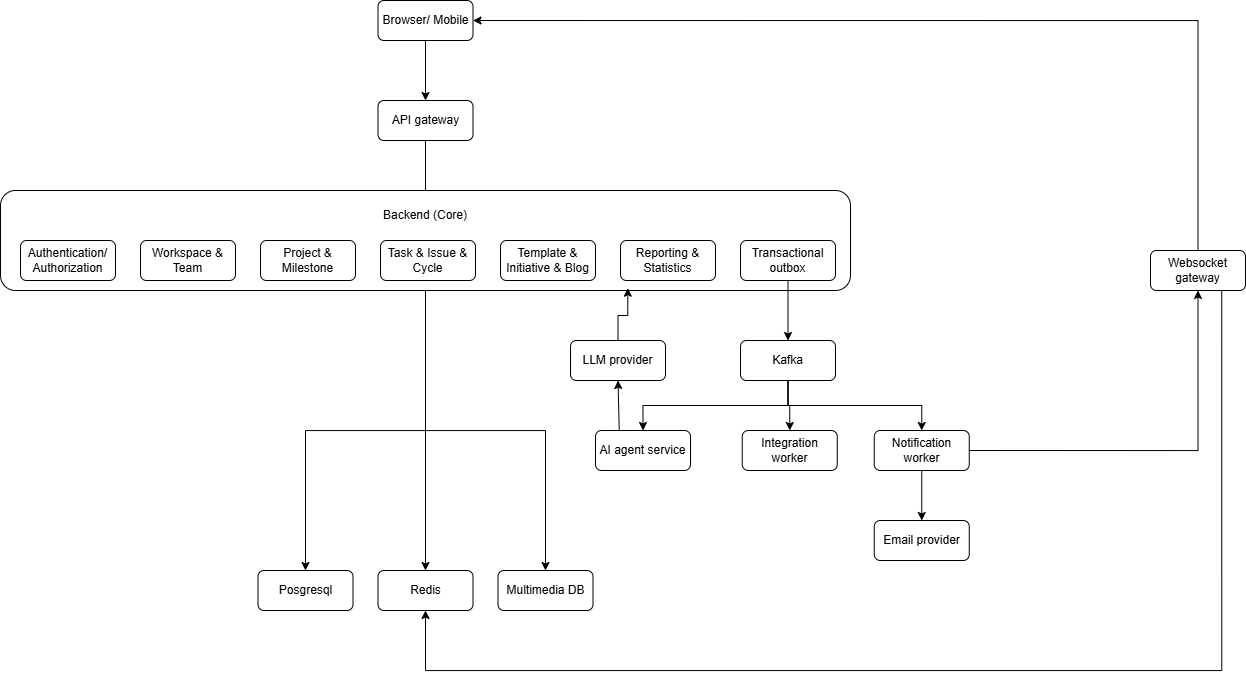

The diagram above was exported from draw.io. Its source (the exported page's mxGraphModel, read from the mxfile embedded in the PNG):
<mxGraphModel dx="1373" dy="899" grid="1" gridSize="10" guides="1" tooltips="1" connect="1" arrows="1" fold="1" page="1" pageScale="1" pageWidth="850" pageHeight="1100" math="0" shadow="0">
  <root>
    <mxCell id="0" />
    <mxCell id="1" parent="0" />
    <mxCell id="qWMDaIOjUOtID_X8hZAI-22" edge="1" parent="1" source="qWMDaIOjUOtID_X8hZAI-1" style="edgeStyle=orthogonalEdgeStyle;rounded=0;orthogonalLoop=1;jettySize=auto;html=1;entryX=0.5;entryY=0;entryDx=0;entryDy=0;" target="qWMDaIOjUOtID_X8hZAI-2">
      <mxGeometry relative="1" as="geometry" />
    </mxCell>
    <mxCell id="qWMDaIOjUOtID_X8hZAI-1" parent="1" style="rounded=1;whiteSpace=wrap;html=1;" value="Browser/ Mobile" vertex="1">
      <mxGeometry height="40" width="95" x="707.5" y="80" as="geometry" />
    </mxCell>
    <mxCell id="qWMDaIOjUOtID_X8hZAI-23" edge="1" parent="1" source="qWMDaIOjUOtID_X8hZAI-2" style="edgeStyle=orthogonalEdgeStyle;rounded=0;orthogonalLoop=1;jettySize=auto;html=1;entryX=0.5;entryY=0;entryDx=0;entryDy=0;" target="qWMDaIOjUOtID_X8hZAI-4">
      <mxGeometry relative="1" as="geometry" />
    </mxCell>
    <mxCell id="qWMDaIOjUOtID_X8hZAI-2" parent="1" style="rounded=1;whiteSpace=wrap;html=1;" value="API gateway" vertex="1">
      <mxGeometry height="40" width="95" x="707.5" y="180" as="geometry" />
    </mxCell>
    <mxCell id="qWMDaIOjUOtID_X8hZAI-39" edge="1" parent="1" source="qWMDaIOjUOtID_X8hZAI-3" style="edgeStyle=orthogonalEdgeStyle;rounded=0;orthogonalLoop=1;jettySize=auto;html=1;exitX=0.5;exitY=1;exitDx=0;exitDy=0;entryX=0.5;entryY=0;entryDx=0;entryDy=0;" target="qWMDaIOjUOtID_X8hZAI-21">
      <mxGeometry relative="1" as="geometry" />
    </mxCell>
    <mxCell id="qWMDaIOjUOtID_X8hZAI-40" edge="1" parent="1" source="qWMDaIOjUOtID_X8hZAI-3" style="edgeStyle=orthogonalEdgeStyle;rounded=0;orthogonalLoop=1;jettySize=auto;html=1;entryX=0.5;entryY=0;entryDx=0;entryDy=0;" target="qWMDaIOjUOtID_X8hZAI-24">
      <mxGeometry relative="1" as="geometry" />
    </mxCell>
    <mxCell id="qWMDaIOjUOtID_X8hZAI-41" edge="1" parent="1" source="qWMDaIOjUOtID_X8hZAI-3" style="edgeStyle=orthogonalEdgeStyle;rounded=0;orthogonalLoop=1;jettySize=auto;html=1;entryX=0.5;entryY=0;entryDx=0;entryDy=0;" target="qWMDaIOjUOtID_X8hZAI-25">
      <mxGeometry relative="1" as="geometry" />
    </mxCell>
    <mxCell id="qWMDaIOjUOtID_X8hZAI-3" parent="1" style="rounded=1;whiteSpace=wrap;html=1;spacing=0;" value="" vertex="1">
      <mxGeometry height="100" width="850" x="330" y="270" as="geometry" />
    </mxCell>
    <mxCell id="qWMDaIOjUOtID_X8hZAI-4" parent="1" style="text;html=1;whiteSpace=wrap;strokeColor=none;fillColor=none;align=center;verticalAlign=middle;rounded=0;" value="Backend (Core)" vertex="1">
      <mxGeometry height="30" width="90" x="710" y="280" as="geometry" />
    </mxCell>
    <mxCell id="qWMDaIOjUOtID_X8hZAI-7" parent="1" style="rounded=1;whiteSpace=wrap;html=1;" value="Authentication/ Authorization" vertex="1">
      <mxGeometry height="40" width="95" x="350" y="320" as="geometry" />
    </mxCell>
    <mxCell id="qWMDaIOjUOtID_X8hZAI-8" parent="1" style="rounded=1;whiteSpace=wrap;html=1;" value="Workspace &amp;amp; Team" vertex="1">
      <mxGeometry height="40" width="95" x="470" y="320" as="geometry" />
    </mxCell>
    <mxCell id="qWMDaIOjUOtID_X8hZAI-9" parent="1" style="rounded=1;whiteSpace=wrap;html=1;" value="Project &amp;amp; Milestone" vertex="1">
      <mxGeometry height="40" width="95" x="590" y="320" as="geometry" />
    </mxCell>
    <mxCell id="qWMDaIOjUOtID_X8hZAI-10" parent="1" style="rounded=1;whiteSpace=wrap;html=1;" value="Task &amp;amp; Issue &amp;amp; Cycle" vertex="1">
      <mxGeometry height="40" width="95" x="710" y="320" as="geometry" />
    </mxCell>
    <mxCell id="qWMDaIOjUOtID_X8hZAI-11" parent="1" style="rounded=1;whiteSpace=wrap;html=1;" value="Template &amp;amp; Initiative &amp;amp; Blog" vertex="1">
      <mxGeometry height="40" width="95" x="830" y="320" as="geometry" />
    </mxCell>
    <mxCell id="qWMDaIOjUOtID_X8hZAI-12" parent="1" style="rounded=1;whiteSpace=wrap;html=1;" value="Reporting &amp;amp; Statistics" vertex="1">
      <mxGeometry height="40" width="95" x="950" y="320" as="geometry" />
    </mxCell>
    <mxCell id="qWMDaIOjUOtID_X8hZAI-27" edge="1" parent="1" source="qWMDaIOjUOtID_X8hZAI-14" style="edgeStyle=orthogonalEdgeStyle;rounded=0;orthogonalLoop=1;jettySize=auto;html=1;" target="qWMDaIOjUOtID_X8hZAI-26">
      <mxGeometry relative="1" as="geometry" />
    </mxCell>
    <mxCell id="qWMDaIOjUOtID_X8hZAI-14" parent="1" style="rounded=1;whiteSpace=wrap;html=1;" value="Transactional outbox" vertex="1">
      <mxGeometry height="40" width="95" x="1070" y="320" as="geometry" />
    </mxCell>
    <mxCell id="qWMDaIOjUOtID_X8hZAI-37" edge="1" parent="1" source="qWMDaIOjUOtID_X8hZAI-15" style="edgeStyle=orthogonalEdgeStyle;rounded=0;orthogonalLoop=1;jettySize=auto;html=1;exitX=0.5;exitY=0;exitDx=0;exitDy=0;entryX=1;entryY=0.5;entryDx=0;entryDy=0;" target="qWMDaIOjUOtID_X8hZAI-1">
      <mxGeometry relative="1" as="geometry" />
    </mxCell>
    <mxCell id="qWMDaIOjUOtID_X8hZAI-53" edge="1" parent="1" source="qWMDaIOjUOtID_X8hZAI-15" style="edgeStyle=orthogonalEdgeStyle;rounded=0;orthogonalLoop=1;jettySize=auto;html=1;exitX=0.75;exitY=1;exitDx=0;exitDy=0;entryX=0.5;entryY=1;entryDx=0;entryDy=0;" target="qWMDaIOjUOtID_X8hZAI-24">
      <mxGeometry relative="1" as="geometry">
        <Array as="points">
          <mxPoint x="1551" y="750" />
          <mxPoint x="755" y="750" />
        </Array>
      </mxGeometry>
    </mxCell>
    <mxCell id="qWMDaIOjUOtID_X8hZAI-15" parent="1" style="rounded=1;whiteSpace=wrap;html=1;" value="Websocket gateway" vertex="1">
      <mxGeometry height="40" width="95" x="1480" y="330" as="geometry" />
    </mxCell>
    <mxCell id="qWMDaIOjUOtID_X8hZAI-34" edge="1" parent="1" source="qWMDaIOjUOtID_X8hZAI-16" style="edgeStyle=orthogonalEdgeStyle;rounded=0;orthogonalLoop=1;jettySize=auto;html=1;exitX=0.5;exitY=1;exitDx=0;exitDy=0;entryX=0.5;entryY=0;entryDx=0;entryDy=0;" target="qWMDaIOjUOtID_X8hZAI-17">
      <mxGeometry relative="1" as="geometry">
        <mxPoint x="1251.25" y="600" as="targetPoint" />
      </mxGeometry>
    </mxCell>
    <mxCell id="qWMDaIOjUOtID_X8hZAI-35" edge="1" parent="1" source="qWMDaIOjUOtID_X8hZAI-16" style="edgeStyle=orthogonalEdgeStyle;rounded=0;orthogonalLoop=1;jettySize=auto;html=1;exitX=1;exitY=0.5;exitDx=0;exitDy=0;entryX=0.5;entryY=1;entryDx=0;entryDy=0;" target="qWMDaIOjUOtID_X8hZAI-15">
      <mxGeometry relative="1" as="geometry" />
    </mxCell>
    <mxCell id="qWMDaIOjUOtID_X8hZAI-16" parent="1" style="rounded=1;whiteSpace=wrap;html=1;" value="Notification worker" vertex="1">
      <mxGeometry height="40" width="95" x="1203.75" y="510" as="geometry" />
    </mxCell>
    <mxCell id="qWMDaIOjUOtID_X8hZAI-17" parent="1" style="rounded=1;whiteSpace=wrap;html=1;" value="Email provider" vertex="1">
      <mxGeometry height="40" width="95" x="1203.75" y="600" as="geometry" />
    </mxCell>
    <mxCell id="qWMDaIOjUOtID_X8hZAI-47" edge="1" parent="1" source="qWMDaIOjUOtID_X8hZAI-18" style="rounded=0;orthogonalLoop=1;jettySize=auto;html=1;exitX=0.25;exitY=0;exitDx=0;exitDy=0;entryX=0.5;entryY=1;entryDx=0;entryDy=0;" target="qWMDaIOjUOtID_X8hZAI-46">
      <mxGeometry relative="1" as="geometry" />
    </mxCell>
    <mxCell id="qWMDaIOjUOtID_X8hZAI-18" parent="1" style="rounded=1;whiteSpace=wrap;html=1;" value="AI agent service" vertex="1">
      <mxGeometry height="40" width="95" x="925" y="510" as="geometry" />
    </mxCell>
    <mxCell id="qWMDaIOjUOtID_X8hZAI-20" parent="1" style="rounded=1;whiteSpace=wrap;html=1;" value="Integration worker" vertex="1">
      <mxGeometry height="40" width="95" x="1071.75" y="510" as="geometry" />
    </mxCell>
    <mxCell id="qWMDaIOjUOtID_X8hZAI-21" parent="1" style="rounded=1;whiteSpace=wrap;html=1;flipH=1;legacyAnchorPoints=0;" value="Posgresql" vertex="1">
      <mxGeometry height="40" width="95" x="587.5" y="650" as="geometry" />
    </mxCell>
    <mxCell id="qWMDaIOjUOtID_X8hZAI-24" parent="1" style="rounded=1;whiteSpace=wrap;html=1;flipH=1;legacyAnchorPoints=0;" value="Redis" vertex="1">
      <mxGeometry height="40" width="95" x="707.5" y="650" as="geometry" />
    </mxCell>
    <mxCell id="qWMDaIOjUOtID_X8hZAI-25" parent="1" style="rounded=1;whiteSpace=wrap;html=1;flipH=1;legacyAnchorPoints=0;" value="Multimedia DB" vertex="1">
      <mxGeometry height="40" width="95" x="827.5" y="650" as="geometry" />
    </mxCell>
    <mxCell id="qWMDaIOjUOtID_X8hZAI-28" edge="1" parent="1" source="qWMDaIOjUOtID_X8hZAI-26" style="edgeStyle=orthogonalEdgeStyle;rounded=0;orthogonalLoop=1;jettySize=auto;html=1;exitX=0.5;exitY=1;exitDx=0;exitDy=0;entryX=0.5;entryY=0;entryDx=0;entryDy=0;" target="qWMDaIOjUOtID_X8hZAI-18">
      <mxGeometry relative="1" as="geometry" />
    </mxCell>
    <mxCell id="qWMDaIOjUOtID_X8hZAI-30" edge="1" parent="1" source="qWMDaIOjUOtID_X8hZAI-26" style="edgeStyle=orthogonalEdgeStyle;rounded=0;orthogonalLoop=1;jettySize=auto;html=1;entryX=0.5;entryY=0;entryDx=0;entryDy=0;" target="qWMDaIOjUOtID_X8hZAI-20">
      <mxGeometry relative="1" as="geometry" />
    </mxCell>
    <mxCell id="qWMDaIOjUOtID_X8hZAI-33" edge="1" parent="1" source="qWMDaIOjUOtID_X8hZAI-26" style="edgeStyle=orthogonalEdgeStyle;rounded=0;orthogonalLoop=1;jettySize=auto;html=1;exitX=0.5;exitY=1;exitDx=0;exitDy=0;entryX=0.5;entryY=0;entryDx=0;entryDy=0;" target="qWMDaIOjUOtID_X8hZAI-16">
      <mxGeometry relative="1" as="geometry" />
    </mxCell>
    <mxCell id="qWMDaIOjUOtID_X8hZAI-26" parent="1" style="rounded=1;whiteSpace=wrap;html=1;" value="Kafka" vertex="1">
      <mxGeometry height="40" width="95" x="1070" y="420" as="geometry" />
    </mxCell>
    <mxCell id="qWMDaIOjUOtID_X8hZAI-46" parent="1" style="rounded=1;whiteSpace=wrap;html=1;" value="LLM provider" vertex="1">
      <mxGeometry height="40" width="95" x="900" y="420" as="geometry" />
    </mxCell>
    <mxCell id="WO6Q_jPtXVxby1EIK3Fe-1" edge="1" parent="1" source="qWMDaIOjUOtID_X8hZAI-46" style="edgeStyle=orthogonalEdgeStyle;rounded=0;orthogonalLoop=1;jettySize=auto;html=1;exitX=0.5;exitY=0;exitDx=0;exitDy=0;entryX=0.738;entryY=0.977;entryDx=0;entryDy=0;entryPerimeter=0;" target="qWMDaIOjUOtID_X8hZAI-3">
      <mxGeometry relative="1" as="geometry" />
    </mxCell>
  </root>
</mxGraphModel>